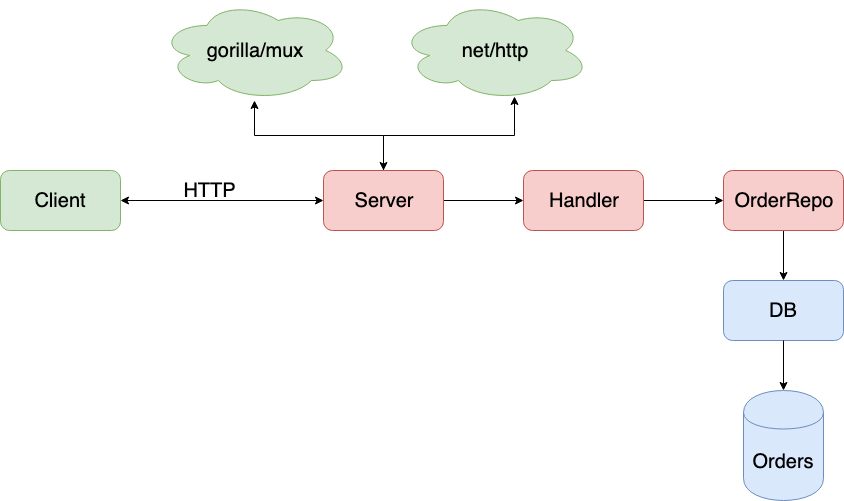

The diagram above was exported from draw.io. Its source (the exported page's mxGraphModel, read from the mxfile embedded in the PNG):
<mxGraphModel dx="1186" dy="692" grid="1" gridSize="10" guides="1" tooltips="1" connect="1" arrows="1" fold="1" page="1" pageScale="1" pageWidth="1169" pageHeight="827" math="0" shadow="0">
  <root>
    <mxCell id="vYtk4ctE-JYlWpLqmhVi-0" />
    <mxCell id="vYtk4ctE-JYlWpLqmhVi-1" parent="vYtk4ctE-JYlWpLqmhVi-0" />
    <mxCell id="Nm41jhUkRnSsH2bGG_P--2" value="" style="edgeStyle=orthogonalEdgeStyle;rounded=0;orthogonalLoop=1;jettySize=auto;html=1;fontSize=20;" edge="1" parent="vYtk4ctE-JYlWpLqmhVi-1" source="7TEQc2EECG-fnPmS3cym-0" target="Nm41jhUkRnSsH2bGG_P--1">
      <mxGeometry relative="1" as="geometry" />
    </mxCell>
    <mxCell id="Nm41jhUkRnSsH2bGG_P--5" value="" style="edgeStyle=orthogonalEdgeStyle;rounded=0;orthogonalLoop=1;jettySize=auto;html=1;fontSize=20;startArrow=classic;startFill=1;" edge="1" parent="vYtk4ctE-JYlWpLqmhVi-1" source="7TEQc2EECG-fnPmS3cym-0" target="Nm41jhUkRnSsH2bGG_P--4">
      <mxGeometry relative="1" as="geometry" />
    </mxCell>
    <mxCell id="TL2AM8lPWyG6W70ruDBS-5" value="" style="edgeStyle=orthogonalEdgeStyle;rounded=0;orthogonalLoop=1;jettySize=auto;html=1;fontSize=20;" edge="1" parent="vYtk4ctE-JYlWpLqmhVi-1" source="7TEQc2EECG-fnPmS3cym-0" target="Nm41jhUkRnSsH2bGG_P--0">
      <mxGeometry relative="1" as="geometry" />
    </mxCell>
    <mxCell id="TL2AM8lPWyG6W70ruDBS-10" value="" style="edgeStyle=orthogonalEdgeStyle;rounded=0;orthogonalLoop=1;jettySize=auto;html=1;startArrow=classic;startFill=1;fontSize=20;entryX=0.605;entryY=0.96;entryDx=0;entryDy=0;entryPerimeter=0;" edge="1" parent="vYtk4ctE-JYlWpLqmhVi-1" source="7TEQc2EECG-fnPmS3cym-0" target="TL2AM8lPWyG6W70ruDBS-8">
      <mxGeometry relative="1" as="geometry">
        <mxPoint x="584" y="160" as="targetPoint" />
      </mxGeometry>
    </mxCell>
    <mxCell id="7TEQc2EECG-fnPmS3cym-0" value="Server" style="rounded=1;whiteSpace=wrap;html=1;fontSize=20;fillColor=#f8cecc;strokeColor=#b85450;" vertex="1" parent="vYtk4ctE-JYlWpLqmhVi-1">
      <mxGeometry x="524" y="240" width="120" height="60" as="geometry" />
    </mxCell>
    <mxCell id="Nm41jhUkRnSsH2bGG_P--4" value="Client" style="rounded=1;whiteSpace=wrap;html=1;fontSize=20;fillColor=#d5e8d4;strokeColor=#82b366;" vertex="1" parent="vYtk4ctE-JYlWpLqmhVi-1">
      <mxGeometry x="201" y="240" width="120" height="60" as="geometry" />
    </mxCell>
    <mxCell id="Nm41jhUkRnSsH2bGG_P--7" value="" style="edgeStyle=orthogonalEdgeStyle;rounded=0;orthogonalLoop=1;jettySize=auto;html=1;fontSize=20;" edge="1" parent="vYtk4ctE-JYlWpLqmhVi-1" source="Nm41jhUkRnSsH2bGG_P--1" target="Nm41jhUkRnSsH2bGG_P--6">
      <mxGeometry relative="1" as="geometry" />
    </mxCell>
    <mxCell id="Nm41jhUkRnSsH2bGG_P--1" value="Handler" style="rounded=1;whiteSpace=wrap;html=1;fontSize=20;fillColor=#f8cecc;strokeColor=#b85450;" vertex="1" parent="vYtk4ctE-JYlWpLqmhVi-1">
      <mxGeometry x="724" y="240" width="120" height="60" as="geometry" />
    </mxCell>
    <mxCell id="TL2AM8lPWyG6W70ruDBS-4" style="edgeStyle=orthogonalEdgeStyle;rounded=0;orthogonalLoop=1;jettySize=auto;html=1;fontSize=20;" edge="1" parent="vYtk4ctE-JYlWpLqmhVi-1" source="Nm41jhUkRnSsH2bGG_P--6" target="TL2AM8lPWyG6W70ruDBS-1">
      <mxGeometry relative="1" as="geometry" />
    </mxCell>
    <mxCell id="Nm41jhUkRnSsH2bGG_P--6" value="OrderRepo" style="rounded=1;whiteSpace=wrap;html=1;fontSize=20;fillColor=#f8cecc;strokeColor=#b85450;" vertex="1" parent="vYtk4ctE-JYlWpLqmhVi-1">
      <mxGeometry x="924" y="240" width="120" height="60" as="geometry" />
    </mxCell>
    <mxCell id="Nm41jhUkRnSsH2bGG_P--0" value="&lt;span style=&quot;font-size: 20px;&quot;&gt;gorilla/mux&lt;/span&gt;" style="ellipse;shape=cloud;whiteSpace=wrap;html=1;fillColor=#d5e8d4;strokeColor=#82b366;fontSize=20;" vertex="1" parent="vYtk4ctE-JYlWpLqmhVi-1">
      <mxGeometry x="360" y="70" width="190" height="100" as="geometry" />
    </mxCell>
    <mxCell id="TL2AM8lPWyG6W70ruDBS-0" value="&lt;font style=&quot;font-size: 20px&quot;&gt;Orders&lt;/font&gt;" style="shape=cylinder;whiteSpace=wrap;html=1;boundedLbl=1;backgroundOutline=1;fillColor=#dae8fc;strokeColor=#6c8ebf;" vertex="1" parent="vYtk4ctE-JYlWpLqmhVi-1">
      <mxGeometry x="944" y="460" width="80" height="110" as="geometry" />
    </mxCell>
    <mxCell id="TL2AM8lPWyG6W70ruDBS-1" value="&lt;font style=&quot;font-size: 20px;&quot;&gt;DB&lt;/font&gt;" style="rounded=1;whiteSpace=wrap;html=1;fillColor=#dae8fc;strokeColor=#6c8ebf;fontSize=20;" vertex="1" parent="vYtk4ctE-JYlWpLqmhVi-1">
      <mxGeometry x="924" y="350" width="120" height="60" as="geometry" />
    </mxCell>
    <mxCell id="TL2AM8lPWyG6W70ruDBS-2" value="" style="edgeStyle=orthogonalEdgeStyle;rounded=0;orthogonalLoop=1;jettySize=auto;html=1;" edge="1" parent="vYtk4ctE-JYlWpLqmhVi-1" target="TL2AM8lPWyG6W70ruDBS-0" source="TL2AM8lPWyG6W70ruDBS-1">
      <mxGeometry relative="1" as="geometry">
        <mxPoint x="984" y="420" as="sourcePoint" />
      </mxGeometry>
    </mxCell>
    <mxCell id="TL2AM8lPWyG6W70ruDBS-6" value="HTTP" style="text;html=1;strokeColor=none;fillColor=none;align=center;verticalAlign=middle;whiteSpace=wrap;rounded=0;fontSize=20;" vertex="1" parent="vYtk4ctE-JYlWpLqmhVi-1">
      <mxGeometry x="390" y="250" width="40" height="20" as="geometry" />
    </mxCell>
    <mxCell id="TL2AM8lPWyG6W70ruDBS-8" value="&lt;span style=&quot;font-size: 20px&quot;&gt;net/http&lt;/span&gt;" style="ellipse;shape=cloud;whiteSpace=wrap;html=1;fillColor=#d5e8d4;strokeColor=#82b366;fontSize=20;" vertex="1" parent="vYtk4ctE-JYlWpLqmhVi-1">
      <mxGeometry x="600" y="70" width="190" height="100" as="geometry" />
    </mxCell>
  </root>
</mxGraphModel>